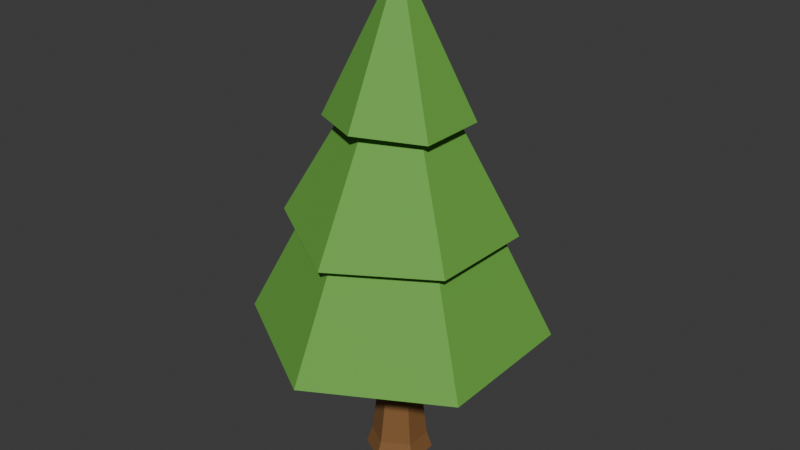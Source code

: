 # Source: pine_tree.blend  (saved by Blender 4.4.30; exported with 4.5.12 LTS)
import bpy
from mathutils import Matrix  # noqa: F401  (used for matrix-valued properties, if any)

bpy.ops.wm.read_factory_settings(use_empty=True)
scene = bpy.context.scene
scene.name = 'stage_3'

# ---- collections
col_collection_002 = bpy.data.collections.new('Collection.002'); scene.collection.children.link(col_collection_002)

# ---- materials (node trees are filled in below, after node groups)
mat_pine_tree_leaves = bpy.data.materials.new('Pine Tree Leaves')
mat_pine_tree_leaves.diffuse_color = (0.14, 0.4101, 0.05687, 1.0)
mat_pine_tree_leaves.roughness = 0.75
mat_pine_tree_wood = bpy.data.materials.new('Pine Tree Wood')
mat_pine_tree_wood.diffuse_color = (0.2342, 0.1076, 0.03117, 1.0)
mat_pine_tree_wood.roughness = 0.75

# ---- material node trees
mat_pine_tree_leaves.use_nodes = True; mat_pine_tree_leaves.node_tree.nodes.clear()
_N = mat_pine_tree_leaves.node_tree.nodes; _L = mat_pine_tree_leaves.node_tree.links
n0 = _N.new('ShaderNodeBsdfPrincipled'); n0.name = 'Principled BSDF'; n0.location = (10, 300)
n0.inputs[0].default_value = (0.14, 0.4101, 0.05687, 1.0)
n0.inputs[2].default_value = 0.75
n0.inputs[27].default_value = (0.0, 0.0, 0.0, 1.0)
n0.inputs[28].default_value = 1.0
n1 = _N.new('ShaderNodeOutputMaterial'); n1.name = 'Material Output'; n1.location = (300, 300)
n2 = _N.new('ShaderNodeNormalMap'); n2.name = 'Normal Map'; n2.location = (-300, -300)
n2.label = 'Normal/Map'
n2.inputs[0].default_value = 0.0
_L.new(n0.outputs[0], n1.inputs[0])
_L.new(n2.outputs[0], n0.inputs[5])
n1.is_active_output = True
mat_pine_tree_wood.use_nodes = True; mat_pine_tree_wood.node_tree.nodes.clear()
_N = mat_pine_tree_wood.node_tree.nodes; _L = mat_pine_tree_wood.node_tree.links
n0 = _N.new('ShaderNodeBsdfPrincipled'); n0.name = 'Principled BSDF'; n0.location = (10, 300)
n0.inputs[0].default_value = (0.2342, 0.1076, 0.03117, 1.0)
n0.inputs[2].default_value = 0.75
n0.inputs[27].default_value = (0.0, 0.0, 0.0, 1.0)
n0.inputs[28].default_value = 1.0
n1 = _N.new('ShaderNodeOutputMaterial'); n1.name = 'Material Output'; n1.location = (300, 300)
n2 = _N.new('ShaderNodeNormalMap'); n2.name = 'Normal Map'; n2.location = (-300, -300)
n2.label = 'Normal/Map'
n2.inputs[0].default_value = 0.0
_L.new(n0.outputs[0], n1.inputs[0])
_L.new(n2.outputs[0], n0.inputs[5])
n1.is_active_output = True

# ---- world
world_world_003 = bpy.data.worlds.new('World.003'); scene.world = world_world_003
world_world_003.use_nodes = True; world_world_003.node_tree.nodes.clear()
_N = world_world_003.node_tree.nodes; _L = world_world_003.node_tree.links
n0 = _N.new('ShaderNodeOutputWorld'); n0.name = 'World Output'; n0.location = (300, 300)
n1 = _N.new('ShaderNodeBackground'); n1.name = 'Background'; n1.location = (10, 300)
n1.inputs[0].default_value = (0.05088, 0.05088, 0.05088, 1.0)
_L.new(n1.outputs[0], n0.inputs[0])
n0.is_active_output = True
world_world_003.color = (0.05088, 0.05088, 0.05088)
world_world_003.use_sun_shadow = False
world_world_003.sun_shadow_jitter_overblur = 0.0

# ---- meshes
me_cylinder = bpy.data.meshes.new('Cylinder')
me_cylinder.from_pydata([(-1.253e-10, 0.2519, 1.783), (-1.114e-08, 1.815e-07, 2.481), (0.2181, 0.1259, 1.783), (0.2181, -0.1259, 1.783), (-2.376e-08, -0.2519, 1.783), (-0.2181, -0.1259, 1.783), (-0.2181, 0.1259, 1.783), (-3.104e-09, 0.3384, 1.758), (0.2931, 0.1692, 1.767), (0.2931, -0.1692, 1.765), (-3.269e-08, -0.3384, 1.786), (-0.3119, -0.1692, 1.752), (-0.2931, 0.1692, 1.786), (0.4715, -0.2722, 1.24), (-4.151e-08, -0.5444, 1.228), (-0.4715, -0.2722, 1.28), (1.54e-08, 0.4314, 1.3), (0.3736, 0.2157, 1.3), (0.3736, -0.2157, 1.3), (-3.178e-08, -0.4314, 1.3), (-0.3736, -0.2157, 1.3), (-0.3736, 0.2157, 1.3), (9.567e-09, 0.5444, 1.288), (0.4715, 0.2722, 1.231), (-0.4715, 0.2722, 1.257), (3.165e-08, 0.08215, 0.8656), (0.07114, 0.04107, 0.8656), (0.07114, -0.04107, 0.8656), (2.704e-08, -0.08215, 0.8656), (-0.07114, -0.04107, 0.8656), (-0.07114, 0.04107, 0.8656), (4.908e-08, 0.7185, 0.7594), (0.6228, 0.3574, 0.729), (0.6223, -0.3593, 0.7155), (-2.951e-08, -0.7185, 0.7183), (-0.6223, -0.3593, 0.7469), (-0.6223, 0.3593, 0.7581), (-0.005713, 0.1649, 0.0003884), (0.1388, 0.08468, 0.0003884), (0.1433, -0.07724, 0.0003884), (-0.01018, -0.1649, 0.0003884), (-0.144, -0.08766, 0.0003884), (-0.135, 0.08022, 0.0003884), (-0.08912, 0.05145, 0.3841), (-0.08912, -0.05145, 0.3841), (-1.716e-07, -0.1029, 0.3841), (0.08912, -0.05145, 0.3841), (0.08912, 0.05145, 0.3841), (-1.659e-07, 0.1029, 0.3841), (-0.1144, 0.06755, 0.08418), (-0.007314, -0.1382, 0.08418), (0.1167, 0.07068, 0.08418), (-0.1207, -0.07277, 0.08418), (0.1199, -0.06546, 0.08418), (-0.00418, 0.1382, 0.08418), (0.1321, 0.07602, 0.8816), (3.357e-08, 0.1525, 0.8849), (0.132, -0.07623, 0.8801), (2.079e-08, -0.1525, 0.8804), (-0.132, -0.07623, 0.8835), (-0.132, 0.07623, 0.8848)], [], [(7, 1, 8), (8, 1, 9), (9, 1, 10), (10, 1, 11), (11, 1, 12), (12, 1, 7), (6, 0, 22, 24), (2, 0, 7, 8), (3, 2, 8, 9), (4, 3, 9, 10), (5, 4, 10, 11), (6, 5, 11, 12), (0, 6, 12, 7), (4, 5, 15, 14), (2, 3, 13, 23), (5, 6, 24, 15), (3, 4, 14, 13), (0, 2, 23, 22), (17, 18, 33, 32), (17, 16, 22, 23), (18, 17, 23, 13), (19, 18, 13, 14), (20, 19, 14, 15), (21, 20, 15, 24), (16, 21, 24, 22), (52, 49, 42, 41), (20, 21, 36, 35), (18, 19, 34, 33), (16, 17, 32, 31), (21, 16, 31, 36), (19, 20, 35, 34), (55, 56, 31, 32), (57, 55, 32, 33), (58, 57, 33, 34), (59, 58, 34, 35), (60, 59, 35, 36), (56, 60, 36, 31), (37, 38, 39, 40, 41, 42), (53, 50, 40, 39), (54, 51, 38, 37), (49, 54, 37, 42), (50, 52, 41, 40), (51, 53, 39, 38), (26, 27, 46, 47), (28, 29, 44, 45), (30, 25, 48, 43), (25, 26, 47, 48), (27, 28, 45, 46), (29, 30, 43, 44), (47, 46, 53, 51), (45, 44, 52, 50), (43, 48, 54, 49), (48, 47, 51, 54), (46, 45, 50, 53), (44, 43, 49, 52), (25, 30, 60, 56), (30, 29, 59, 60), (29, 28, 58, 59), (28, 27, 57, 58), (27, 26, 55, 57), (26, 25, 56, 55)])
me_cylinder.polygons.foreach_set('use_smooth', [True] * 61)
me_cylinder.polygons.foreach_set('material_index', [0, 0, 0, 0, 0, 0, 0, 0, 0, 0, 0, 0, 0, 0, 0, 0, 0, 0, 0, 0, 0, 0, 0, 0, 0, 1, 0, 0, 0, 0, 0, 0, 0, 0, 0, 0, 0, 1, 1, 1, 1, 1, 1, 1, 1, 1, 1, 1, 1, 1, 1, 1, 1, 1, 1, 0, 0, 0, 0, 0, 0])
_k = set([(0, 2), (0, 6), (0, 7), (0, 22), (1, 7), (1, 8), (1, 9), (1, 10), (1, 11), (1, 12), (2, 3), (2, 8), (2, 23), (3, 4), (3, 9), (3, 13), (4, 5), (4, 10), (4, 14), (5, 6), (5, 11), (5, 15), (6, 12), (6, 24), (7, 8), (7, 12), (8, 9), (9, 10), (10, 11), (11, 12), (13, 14), (13, 18), (13, 23), (14, 15), (14, 19), (15, 20), (15, 24), (16, 17), (16, 21), (16, 22), (16, 31), (17, 18), (17, 23), (17, 32), (18, 19), (18, 33), (19, 20), (19, 34), (20, 21), (20, 35), (21, 24), (21, 36), (22, 23), (22, 24), (25, 26), (25, 30), (25, 48), (25, 56), (26, 27), (26, 47), (26, 55), (27, 28), (27, 46), (27, 57), (28, 29), (28, 45), (28, 58), (29, 30), (29, 44), (29, 59), (30, 43), (30, 60), (31, 32), (31, 36), (31, 56), (32, 33), (32, 55), (33, 34), (33, 57), (34, 35), (34, 58), (35, 36), (35, 59), (36, 60), (37, 38), (37, 42), (37, 54), (38, 39), (38, 51), (39, 40), (39, 53), (40, 41), (40, 50), (41, 42), (41, 52), (42, 49), (43, 44), (43, 48), (43, 49), (44, 45), (44, 52), (45, 46), (45, 50), (46, 47), (46, 53), (47, 48), (47, 51), (48, 54), (49, 52), (49, 54), (50, 52), (50, 53), (51, 53), (51, 54), (55, 56), (55, 57), (56, 60), (57, 58), (58, 59), (59, 60)])
me_cylinder.attributes.new('sharp_edge', 'BOOLEAN', 'EDGE').data.foreach_set('value', [ (min(e.vertices), max(e.vertices)) in _k for e in me_cylinder.edges])
_uv = me_cylinder.uv_layers.new(name='UVMap')
_uv.uv.foreach_set('vector', [1.0, 0.5, 0.8333, 1.0, 0.8333, 0.5, 0.8333, 0.5, 0.6667, 1.0, 0.6667, 0.5, 0.6667, 0.5, 0.5, 1.0, 0.5, 0.5, 0.5, 0.5, 0.3333, 1.0, 0.3333, 0.5, 0.3333, 0.5, 0.1667, 1.0, 0.1667, 0.5, 0.1667, 0.5, -8.941e-08, 1.0, -8.941e-08, 0.5, 0.5953, 0.3393, 0.75, 0.4286, 0.75, 0.4286, 0.5953, 0.3393, 0.9047, 0.3393, 0.75, 0.4286, 0.75, 0.49, 0.9578, 0.37, 0.9047, 0.1607, 0.9047, 0.3393, 0.9578, 0.37, 0.9578, 0.13, 0.75, 0.07138, 0.9047, 0.1607, 0.9578, 0.13, 0.75, 0.01, 0.5953, 0.1607, 0.75, 0.07138, 0.75, 0.01, 0.5422, 0.13, 0.5953, 0.3393, 0.5953, 0.1607, 0.5422, 0.13, 0.5422, 0.37, 0.75, 0.4286, 0.5953, 0.3393, 0.5422, 0.37, 0.75, 0.49, 0.75, 0.07138, 0.5953, 0.1607, 0.5953, 0.1607, 0.75, 0.07138, 0.9047, 0.3393, 0.9047, 0.1607, 0.9047, 0.1607, 0.9047, 0.3393, 0.5953, 0.1607, 0.5953, 0.3393, 0.5953, 0.3393, 0.5953, 0.1607, 0.9047, 0.1607, 0.75, 0.07138, 0.75, 0.07138, 0.9047, 0.1607, 0.75, 0.4286, 0.9047, 0.3393, 0.9047, 0.3393, 0.75, 0.4286, 0.8726, 0.3208, 0.8726, 0.1792, 0.8726, 0.1792, 0.8726, 0.3208, 0.8726, 0.3208, 0.75, 0.3915, 0.75, 0.4286, 0.9047, 0.3393, 0.8726, 0.1792, 0.8726, 0.3208, 0.9047, 0.3393, 0.9047, 0.1607, 0.75, 0.1085, 0.8726, 0.1792, 0.9047, 0.1607, 0.75, 0.07138, 0.6274, 0.1792, 0.75, 0.1085, 0.75, 0.07138, 0.5953, 0.1607, 0.6274, 0.3208, 0.6274, 0.1792, 0.5953, 0.1607, 0.5953, 0.3393, 0.75, 0.3915, 0.6274, 0.3208, 0.5953, 0.3393, 0.75, 0.4286, 0.7289, 0.2378, 0.7289, 0.2622, 0.7289, 0.2622, 0.7289, 0.2378, 0.6274, 0.1792, 0.6274, 0.3208, 0.6274, 0.3208, 0.6274, 0.1792, 0.8726, 0.1792, 0.75, 0.1085, 0.75, 0.1085, 0.8726, 0.1792, 0.75, 0.3915, 0.8726, 0.3208, 0.8726, 0.3208, 0.75, 0.3915, 0.6274, 0.3208, 0.75, 0.3915, 0.75, 0.3915, 0.6274, 0.3208, 0.75, 0.1085, 0.6274, 0.1792, 0.6274, 0.1792, 0.75, 0.1085, 0.7823, 0.2687, 0.75, 0.2873, 0.75, 0.3915, 0.8726, 0.3208, 0.7823, 0.2313, 0.7823, 0.2687, 0.8726, 0.3208, 0.8726, 0.1792, 0.75, 0.2127, 0.7823, 0.2313, 0.8726, 0.1792, 0.75, 0.1085, 0.7177, 0.2313, 0.75, 0.2127, 0.75, 0.1085, 0.6274, 0.1792, 0.7177, 0.2687, 0.7177, 0.2313, 0.6274, 0.1792, 0.6274, 0.3208, 0.75, 0.2873, 0.7177, 0.2687, 0.6274, 0.3208, 0.75, 0.3915, 0.75, 0.2744, 0.7711, 0.2622, 0.7711, 0.2378, 0.75, 0.2256, 0.7289, 0.2378, 0.7289, 0.2622, 0.7711, 0.2378, 0.75, 0.2256, 0.75, 0.2256, 0.7711, 0.2378, 0.75, 0.2744, 0.7711, 0.2622, 0.7711, 0.2622, 0.75, 0.2744, 0.7289, 0.2622, 0.75, 0.2744, 0.75, 0.2744, 0.7289, 0.2622, 0.75, 0.2256, 0.7289, 0.2378, 0.7289, 0.2378, 0.75, 0.2256, 0.7711, 0.2622, 0.7711, 0.2378, 0.7711, 0.2378, 0.7711, 0.2622, 0.7711, 0.2622, 0.7711, 0.2378, 0.7711, 0.2378, 0.7711, 0.2622, 0.75, 0.2256, 0.7289, 0.2378, 0.7289, 0.2378, 0.75, 0.2256, 0.7289, 0.2622, 0.75, 0.2744, 0.75, 0.2744, 0.7289, 0.2622, 0.75, 0.2744, 0.7711, 0.2622, 0.7711, 0.2622, 0.75, 0.2744, 0.7711, 0.2378, 0.75, 0.2256, 0.75, 0.2256, 0.7711, 0.2378, 0.7289, 0.2378, 0.7289, 0.2622, 0.7289, 0.2622, 0.7289, 0.2378, 0.7711, 0.2622, 0.7711, 0.2378, 0.7711, 0.2378, 0.7711, 0.2622, 0.75, 0.2256, 0.7289, 0.2378, 0.7289, 0.2378, 0.75, 0.2256, 0.7289, 0.2622, 0.75, 0.2744, 0.75, 0.2744, 0.7289, 0.2622, 0.75, 0.2744, 0.7711, 0.2622, 0.7711, 0.2622, 0.75, 0.2744, 0.7711, 0.2378, 0.75, 0.2256, 0.75, 0.2256, 0.7711, 0.2378, 0.7289, 0.2378, 0.7289, 0.2622, 0.7289, 0.2622, 0.7289, 0.2378, 0.75, 0.2744, 0.7289, 0.2622, 0.7177, 0.2687, 0.75, 0.2873, 0.7289, 0.2622, 0.7289, 0.2378, 0.7177, 0.2313, 0.7177, 0.2687, 0.7289, 0.2378, 0.75, 0.2256, 0.75, 0.2127, 0.7177, 0.2313, 0.75, 0.2256, 0.7711, 0.2378, 0.7823, 0.2313, 0.75, 0.2127, 0.7711, 0.2378, 0.7711, 0.2622, 0.7823, 0.2687, 0.7823, 0.2313, 0.7711, 0.2622, 0.75, 0.2744, 0.75, 0.2873, 0.7823, 0.2687])
me_cylinder.materials.append(mat_pine_tree_leaves)
me_cylinder.materials.append(mat_pine_tree_wood)
me_cylinder.update()
me_cylinder.normals_split_custom_set([tuple(v) for v in zip(*[iter([0.4546, 0.8066, 0.3778, 0.4546, 0.8066, 0.3778, 0.4546, 0.8066, 0.3778, 0.9253, -0.002654, 0.3792, 0.9253, -0.002654, 0.3792, 0.9253, -0.002654, 0.3792, 0.4824, -0.7876, 0.3834, 0.4824, -0.7876, 0.3834, 0.4824, -0.7876, 0.3834, -0.4714, -0.793, 0.3861, -0.4714, -0.793, 0.3861, -0.4714, -0.793, 0.3861, -0.9203, 0.01273, 0.3911, -0.9203, 0.01273, 0.3911, -0.9203, 0.01273, 0.3911, -0.435, 0.8155, 0.3819, -0.435, 0.8155, 0.3819, -0.435, 0.8155, 0.3819, -0.463, 0.7668, 0.4446, -0.463, 0.7668, 0.4446, -0.463, 0.7668, 0.4446, -0.463, 0.7668, 0.4446, -0.1168, -0.2306, -0.966, -0.1168, -0.2306, -0.966, -0.1168, -0.2306, -0.966, -0.1168, -0.2306, -0.966, -0.2197, 0.003914, -0.9756, -0.2197, 0.003914, -0.9756, -0.2197, 0.003914, -0.9756, -0.2197, 0.003914, -0.9756, -0.08044, 0.06787, -0.9944, -0.08044, 0.06787, -0.9944, -0.08044, 0.06787, -0.9944, -0.08044, 0.06787, -0.9944, 0.1253, 0.1141, -0.9855, 0.1253, 0.1141, -0.9855, 0.1253, 0.1141, -0.9855, 0.1253, 0.1141, -0.9855, 0.1576, 0.05051, -0.9862, 0.1576, 0.05051, -0.9862, 0.1576, 0.05051, -0.9862, 0.1576, 0.05051, -0.9862, 0.03009, -0.1443, -0.9891, 0.03009, -0.1443, -0.9891, 0.03009, -0.1443, -0.9891, 0.03009, -0.1443, -0.9891, -0.4263, -0.7946, 0.4322, -0.4263, -0.7946, 0.4322, -0.4263, -0.7946, 0.4322, -0.4263, -0.7946, 0.4322, 0.9075, 0.004516, 0.4201, 0.9075, 0.004516, 0.4201, 0.9075, 0.004516, 0.4201, 0.9075, 0.004516, 0.4201, -0.897, 0.01314, 0.4419, -0.897, 0.01314, 0.4419, -0.897, 0.01314, 0.4419, -0.897, 0.01314, 0.4419, 0.4488, -0.7892, 0.4192, 0.4488, -0.7892, 0.4192, 0.4488, -0.7892, 0.4192, 0.4488, -0.7892, 0.4192, 0.4768, 0.7634, 0.4357, 0.4768, 0.7634, 0.4357, 0.4768, 0.7634, 0.4357, 0.4768, 0.7634, 0.4357, 0.9183, -0.005118, 0.3958, 0.9183, -0.005118, 0.3958, 0.9183, -0.005118, 0.3958, 0.9183, -0.005118, 0.3958, -0.237, -0.3026, -0.9232, -0.237, -0.3026, -0.9232, -0.237, -0.3026, -0.9232, -0.237, -0.3026, -0.9232, -0.5507, -0.007323, -0.8346, -0.5507, -0.007323, -0.8346, -0.5507, -0.007323, -0.8346, -0.5507, -0.007323, -0.8346, -0.271, 0.4884, -0.8295, -0.271, 0.4884, -0.8295, -0.271, 0.4884, -0.8295, -0.271, 0.4884, -0.8295, 0.1691, 0.3891, -0.9055, 0.1691, 0.3891, -0.9055, 0.1691, 0.3891, -0.9055, 0.1691, 0.3891, -0.9055, 0.3062, -0.02309, -0.9517, 0.3062, -0.02309, -0.9517, 0.3062, -0.02309, -0.9517, 0.3062, -0.02309, -0.9517, 0.1624, -0.2192, -0.9621, 0.1624, -0.2192, -0.9621, 0.1624, -0.2192, -0.9621, 0.1624, -0.2192, -0.9621, -0.9664, 0.04766, 0.2524, -0.9664, 0.04766, 0.2524, -0.9664, 0.04766, 0.2524, -0.9664, 0.04766, 0.2524, -0.9104, -0.004029, 0.4136, -0.9104, -0.004029, 0.4136, -0.9104, -0.004029, 0.4136, -0.9104, -0.004029, 0.4136, 0.4608, -0.7961, 0.3924, 0.4608, -0.7961, 0.3924, 0.4608, -0.7961, 0.3924, 0.4608, -0.7961, 0.3924, 0.4668, 0.7848, 0.4075, 0.4668, 0.7848, 0.4075, 0.4668, 0.7848, 0.4075, 0.4668, 0.7848, 0.4075, -0.4547, 0.7867, 0.4176, -0.4547, 0.7867, 0.4176, -0.4547, 0.7867, 0.4176, -0.4547, 0.7867, 0.4176, -0.4493, -0.7981, 0.4015, -0.4493, -0.7981, 0.4015, -0.4493, -0.7981, 0.4015, -0.4493, -0.7981, 0.4015, -0.1692, -0.2175, -0.9613, -0.1692, -0.2175, -0.9613, -0.1692, -0.2175, -0.9613, -0.1692, -0.2175, -0.9613, -0.3076, 0.01664, -0.9514, -0.3076, 0.01664, -0.9514, -0.3076, 0.01664, -0.9514, -0.3076, 0.01664, -0.9514, -0.1611, 0.272, -0.9487, -0.1611, 0.272, -0.9487, -0.1611, 0.272, -0.9487, -0.1611, 0.272, -0.9487, 0.1154, 0.2696, -0.956, 0.1154, 0.2696, -0.956, 0.1154, 0.2696, -0.956, 0.1154, 0.2696, -0.956, 0.2593, 0.01379, -0.9657, 0.2593, 0.01379, -0.9657, 0.2593, 0.01379, -0.9657, 0.2593, 0.01379, -0.9657, 0.1259, -0.2149, -0.9685, 0.1259, -0.2149, -0.9685, 0.1259, -0.2149, -0.9685, 0.1259, -0.2149, -0.9685, 1.049e-10, -7.551e-08, -1.0, 1.049e-10, -7.551e-08, -1.0, 1.049e-10, -7.551e-08, -1.0, 1.049e-10, -7.551e-08, -1.0, 1.049e-10, -7.551e-08, -1.0, 1.049e-10, -7.551e-08, -1.0, 0.4803, -0.8402, 0.2517, 0.4803, -0.8402, 0.2517, 0.4803, -0.8402, 0.2517, 0.4803, -0.8402, 0.2517, 0.4694, 0.8432, 0.2622, 0.4694, 0.8432, 0.2622, 0.4694, 0.8432, 0.2622, 0.4694, 0.8432, 0.2622, -0.5255, 0.8102, 0.2596, -0.5255, 0.8102, 0.2596, -0.5255, 0.8102, 0.2596, -0.5255, 0.8102, 0.2596, -0.4799, -0.8311, 0.281, -0.4799, -0.8311, 0.281, -0.4799, -0.8311, 0.281, -0.4799, -0.8311, 0.281, 0.9647, 0.0246, 0.2622, 0.9647, 0.0246, 0.2622, 0.9647, 0.0246, 0.2622, 0.9647, 0.0246, 0.2622, 0.9993, 5.013e-07, 0.03731, 0.9993, 5.013e-07, 0.03731, 0.9993, 5.013e-07, 0.03731, 0.9993, 5.013e-07, 0.03731, -0.4997, -0.8654, 0.03731, -0.4997, -0.8654, 0.03731, -0.4997, -0.8654, 0.03731, -0.4997, -0.8654, 0.03731, -0.4997, 0.8654, 0.03731, -0.4997, 0.8654, 0.03731, -0.4997, 0.8654, 0.03731, -0.4997, 0.8654, 0.03731, 0.4997, 0.8654, 0.03731, 0.4997, 0.8654, 0.03731, 0.4997, 0.8654, 0.03731, 0.4997, 0.8654, 0.03731, 0.4997, -0.8654, 0.03731, 0.4997, -0.8654, 0.03731, 0.4997, -0.8654, 0.03731, 0.4997, -0.8654, 0.03731, -0.9993, -5.848e-07, 0.03731, -0.9993, -5.848e-07, 0.03731, -0.9993, -5.848e-07, 0.03731, -0.9993, -5.848e-07, 0.03731, 0.9952, 0.01305, 0.09697, 0.9952, 0.01305, 0.09697, 0.9952, 0.01305, 0.09697, 0.9952, 0.01305, 0.09697, -0.4968, -0.8604, 0.1135, -0.4968, -0.8604, 0.1135, -0.4968, -0.8604, 0.1135, -0.4968, -0.8604, 0.1135, -0.5199, 0.8486, 0.09829, -0.5199, 0.8486, 0.09829, -0.5199, 0.8486, 0.09829, -0.5199, 0.8486, 0.09829, 0.4906, 0.8659, 0.09792, 0.4906, 0.8659, 0.09792, 0.4906, 0.8659, 0.09792, 0.4906, 0.8659, 0.09792, 0.496, -0.8636, 0.0904, 0.496, -0.8636, 0.0904, 0.496, -0.8636, 0.0904, 0.496, -0.8636, 0.0904, -0.9952, 0.02565, 0.09414, -0.9952, 0.02565, 0.09414, -0.9952, 0.02565, 0.09414, -0.9952, 0.02565, 0.09414, -0.15, 0.2609, -0.9536, -0.15, 0.2609, -0.9536, -0.15, 0.2609, -0.9536, -0.15, 0.2609, -0.9536, -0.2911, 0.005046, -0.9567, -0.2911, 0.005046, -0.9567, -0.2911, 0.005046, -0.9567, -0.2911, 0.005046, -0.9567, -0.1407, -0.2178, -0.9658, -0.1407, -0.2178, -0.9658, -0.1407, -0.2178, -0.9658, -0.1407, -0.2178, -0.9658, 0.1154, -0.2024, -0.9725, 0.1154, -0.2024, -0.9725, 0.1154, -0.2024, -0.9725, 0.1154, -0.2024, -0.9725, 0.2417, 0.006108, -0.9703, 0.2417, 0.006108, -0.9703, 0.2417, 0.006108, -0.9703, 0.2417, 0.006108, -0.9703, 0.1272, 0.2476, -0.9605, 0.1272, 0.2476, -0.9605, 0.1272, 0.2476, -0.9605, 0.1272, 0.2476, -0.9605])] * 3)])

# ---- objects
ob_pine_tree = bpy.data.objects.new('Pine Tree', me_cylinder)

# ---- transforms, parenting, visibility, modifiers, constraints
ob_pine_tree.location = (0.0, 0.0, 0.0)
ob_pine_tree.color = (0.8, 0.8, 0.8, 1.0)

# ---- collection membership
col_collection_002.objects.link(ob_pine_tree)

# ---- scene / render settings (as saved in the file)
scene.frame_start = 1; scene.frame_end = 250; scene.frame_set(17)
scene.render.engine = 'BLENDER_EEVEE_NEXT'
bpy.context.view_layer.update()

# ---- added for rendering (the .blend has no active camera and no usable light): camera, sun
cam_auto = bpy.data.cameras.new('AutoCamera')
cam_auto.lens = 50.0
cam_auto.sensor_width = 36.0
cam_auto.clip_end = 1000.0
ob_auto_camera = bpy.data.objects.new('AutoCamera', cam_auto)
scene.collection.objects.link(ob_auto_camera)
ob_auto_camera.location = (2.89202, -3.47008, 3.55403)
ob_auto_camera.rotation_euler = (1.09748, -7.21219e-08, 0.694738)
scene.camera = ob_auto_camera
light_auto_sun = bpy.data.lights.new('AutoSun', 'SUN')
light_auto_sun.energy = 3.0
light_auto_sun.angle = 0.0523599
ob_auto_sun = bpy.data.objects.new('AutoSun', light_auto_sun)
scene.collection.objects.link(ob_auto_sun)
ob_auto_sun.rotation_euler = (0.872665, 0.174533, 0.523599)
bpy.context.view_layer.update()

